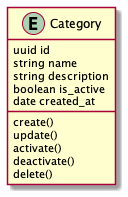

The diagram above was rendered by PlantUML. Its source (embedded in the PNG):
@startuml

entity Category

Category : uuid id
Category : string name
Category : string description
Category : boolean is_active
Category : date created_at

Category : create()
Category : update()
Category : activate()
Category : deactivate()
Category : delete()

@enduml